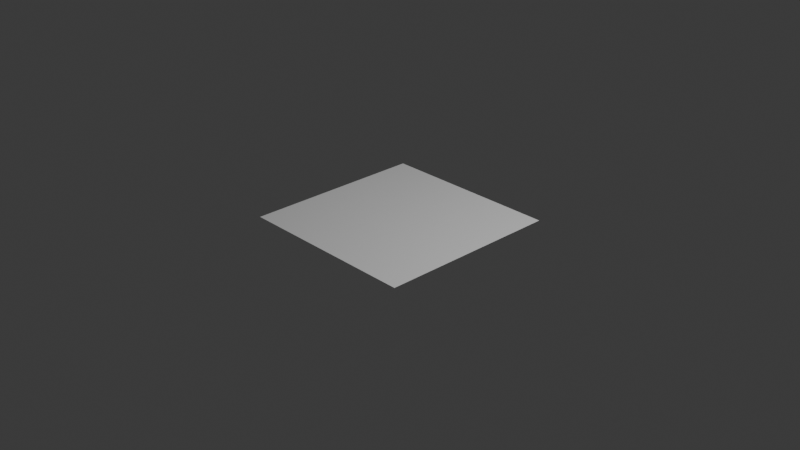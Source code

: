 # Source: ruin_greybox.blend  (saved by Blender 4.0.36; exported with 4.5.12 LTS)
import bpy
from mathutils import Matrix  # noqa: F401  (used for matrix-valued properties, if any)

bpy.ops.wm.read_factory_settings(use_empty=True)
scene = bpy.context.scene
scene.name = 'Scene'

# ---- collections
col_collection = bpy.data.collections.new('Collection'); scene.collection.children.link(col_collection)

# ---- world
world_world = bpy.data.worlds.new('World'); scene.world = world_world
world_world.use_nodes = True; world_world.node_tree.nodes.clear()
_N = world_world.node_tree.nodes; _L = world_world.node_tree.links
n0 = _N.new('ShaderNodeOutputWorld'); n0.name = 'World Output'; n0.location = (300, 300)
n1 = _N.new('ShaderNodeBackground'); n1.name = 'Background'; n1.location = (10, 300)
n1.inputs[0].default_value = (0.05088, 0.05088, 0.05088, 1.0)
_L.new(n1.outputs[0], n0.inputs[0])
n0.is_active_output = True
world_world.color = (0.05088, 0.05088, 0.05088)
world_world.use_sun_shadow = False
world_world.sun_shadow_jitter_overblur = 0.0

# ---- cameras
cam_camera = bpy.data.cameras.new('Camera')
cam_camera.clip_end = 100.0
cam_camera.ortho_scale = 7.314

# ---- lights
light_light = bpy.data.lights.new('Light', 'POINT')
light_light.transmission_factor = 0.0
light_light.use_soft_falloff = False
light_light.energy = 1000.0
light_light.shadow_soft_size = 0.1
light_light.shadow_maximum_resolution = 0.006
light_light.use_absolute_resolution = True

# ---- meshes
me_plane = bpy.data.meshes.new('Plane')
me_plane.from_pydata([(-1.0, -1.0, 0.0), (1.0, -1.0, 0.0), (-1.0, 1.0, 0.0), (1.0, 1.0, 0.0)], [], [(0, 1, 3, 2)])
_uv = me_plane.uv_layers.new(name='UVMap')
_uv.uv.foreach_set('vector', [0.0, 0.0, 1.0, 0.0, 1.0, 1.0, 0.0, 1.0])
me_plane.update()

# ---- objects
ob_light = bpy.data.objects.new('Light', light_light)
ob_camera = bpy.data.objects.new('Camera', cam_camera)
ob_placeholder_plane = bpy.data.objects.new('placeholder_plane', me_plane)

# ---- transforms, parenting, visibility, modifiers, constraints
ob_light.location = (4.076, 1.005, 5.904)
ob_light.rotation_euler = (0.6503, 0.05522, 1.866)
ob_light.lock_rotations_4d = False
ob_light.empty_display_type = 'ARROWS'
ob_light.color = (0.0, 0.0, 0.0, 0.0)
ob_light.lineart.crease_threshold = 0.0
ob_camera.location = (7.359, -6.926, 4.958)
ob_camera.rotation_euler = (1.109, 0.0, 0.8149)
ob_camera.lock_rotations_4d = False
ob_camera.empty_display_type = 'ARROWS'
ob_camera.color = (0.0, 0.0, 0.0, 0.0)
ob_camera.display_type = 'WIRE'
ob_camera.lineart.crease_threshold = 0.0
ob_placeholder_plane.location = (0.0, 0.0, 0.0)

# ---- collection membership
col_collection.objects.link(ob_light)
col_collection.objects.link(ob_camera)
col_collection.objects.link(ob_placeholder_plane)

# ---- scene / render settings (as saved in the file)
scene.camera = ob_camera
scene.frame_start = 1; scene.frame_end = 250; scene.frame_set(1)
scene.render.engine = 'BLENDER_EEVEE_NEXT'
scene.cycles.sampling_pattern = 'TABULATED_SOBOL'
bpy.context.view_layer.update()
